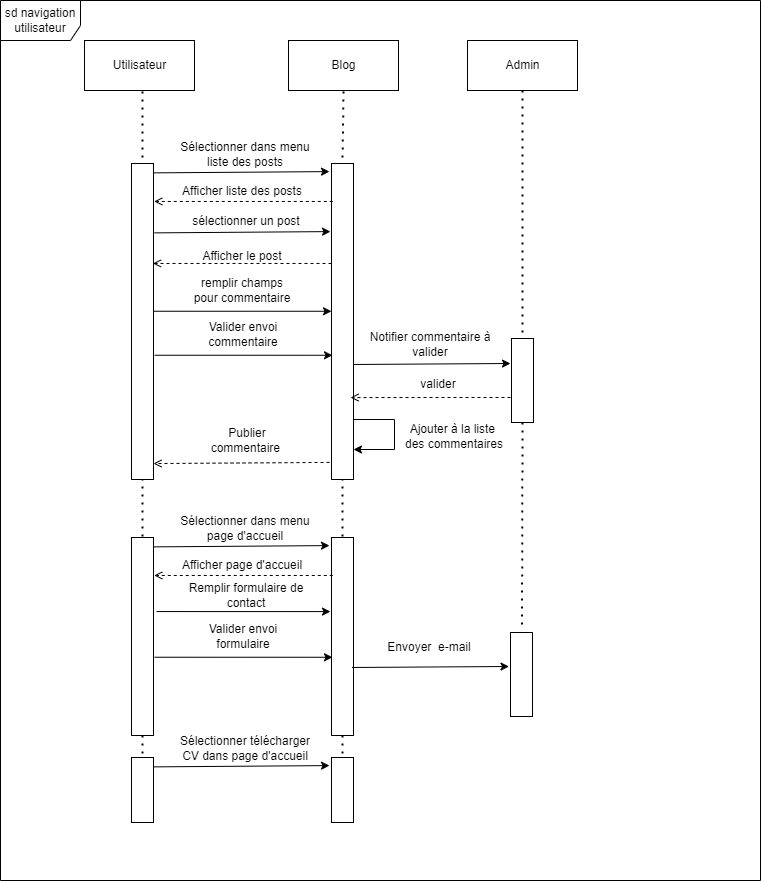

The diagram above was exported from draw.io. Its source (the exported page's mxGraphModel, read from the mxfile embedded in the PNG):
<mxGraphModel dx="1342" dy="725" grid="1" gridSize="10" guides="1" tooltips="1" connect="1" arrows="1" fold="1" page="1" pageScale="1" pageWidth="827" pageHeight="1169" math="0" shadow="0">
  <root>
    <mxCell id="Z2mj0e8hEwL-cyUFR-rb-0" />
    <mxCell id="Z2mj0e8hEwL-cyUFR-rb-1" parent="Z2mj0e8hEwL-cyUFR-rb-0" />
    <mxCell id="Z2mj0e8hEwL-cyUFR-rb-2" value="sd navigation utilisateur" style="shape=umlFrame;whiteSpace=wrap;html=1;width=80;height=40;" parent="Z2mj0e8hEwL-cyUFR-rb-1" vertex="1">
      <mxGeometry x="40" y="40" width="760" height="880" as="geometry" />
    </mxCell>
    <mxCell id="Z2mj0e8hEwL-cyUFR-rb-3" value="Utilisateur" style="html=1;" parent="Z2mj0e8hEwL-cyUFR-rb-1" vertex="1">
      <mxGeometry x="124" y="80" width="110" height="50" as="geometry" />
    </mxCell>
    <mxCell id="Z2mj0e8hEwL-cyUFR-rb-4" value="Blog" style="html=1;" parent="Z2mj0e8hEwL-cyUFR-rb-1" vertex="1">
      <mxGeometry x="328" y="80" width="110" height="50" as="geometry" />
    </mxCell>
    <mxCell id="Z2mj0e8hEwL-cyUFR-rb-9" value="remplir champs pour commentaire" style="text;html=1;strokeColor=none;fillColor=none;align=center;verticalAlign=middle;whiteSpace=wrap;rounded=0;" parent="Z2mj0e8hEwL-cyUFR-rb-1" vertex="1">
      <mxGeometry x="227" y="315" width="110" height="30" as="geometry" />
    </mxCell>
    <mxCell id="Z2mj0e8hEwL-cyUFR-rb-15" value="" style="endArrow=none;dashed=1;html=1;dashPattern=1 3;strokeWidth=2;rounded=0;exitX=0.5;exitY=1;exitDx=0;exitDy=0;entryX=0.5;entryY=0;entryDx=0;entryDy=0;" parent="Z2mj0e8hEwL-cyUFR-rb-1" edge="1">
      <mxGeometry width="50" height="50" relative="1" as="geometry">
        <mxPoint x="182" y="302" as="sourcePoint" />
        <mxPoint x="182" y="643" as="targetPoint" />
      </mxGeometry>
    </mxCell>
    <mxCell id="Z2mj0e8hEwL-cyUFR-rb-17" value="" style="endArrow=none;dashed=1;html=1;dashPattern=1 3;strokeWidth=2;rounded=0;entryX=0.5;entryY=0;entryDx=0;entryDy=0;exitX=0.5;exitY=1;exitDx=0;exitDy=0;" parent="Z2mj0e8hEwL-cyUFR-rb-1" edge="1">
      <mxGeometry width="50" height="50" relative="1" as="geometry">
        <mxPoint x="382" y="302" as="sourcePoint" />
        <mxPoint x="382" y="640" as="targetPoint" />
      </mxGeometry>
    </mxCell>
    <mxCell id="Z2mj0e8hEwL-cyUFR-rb-19" value="" style="endArrow=classic;html=1;rounded=0;exitX=1;exitY=0.122;exitDx=0;exitDy=0;exitPerimeter=0;entryX=0;entryY=0.144;entryDx=0;entryDy=0;entryPerimeter=0;" parent="Z2mj0e8hEwL-cyUFR-rb-1" edge="1">
      <mxGeometry width="50" height="50" relative="1" as="geometry">
        <mxPoint x="193" y="350.74" as="sourcePoint" />
        <mxPoint x="371" y="350.76" as="targetPoint" />
      </mxGeometry>
    </mxCell>
    <mxCell id="Z2mj0e8hEwL-cyUFR-rb-31" value="Notifier commentaire à valider" style="text;html=1;strokeColor=none;fillColor=none;align=center;verticalAlign=middle;whiteSpace=wrap;rounded=0;" parent="Z2mj0e8hEwL-cyUFR-rb-1" vertex="1">
      <mxGeometry x="400" y="369" width="140" height="30" as="geometry" />
    </mxCell>
    <mxCell id="Z2mj0e8hEwL-cyUFR-rb-44" value="" style="rounded=0;whiteSpace=wrap;html=1;" parent="Z2mj0e8hEwL-cyUFR-rb-1" vertex="1">
      <mxGeometry x="551" y="378" width="22" height="84" as="geometry" />
    </mxCell>
    <mxCell id="Z2mj0e8hEwL-cyUFR-rb-45" value="" style="endArrow=none;dashed=1;html=1;dashPattern=1 3;strokeWidth=2;rounded=0;entryX=0.5;entryY=0;entryDx=0;entryDy=0;exitX=0.5;exitY=1;exitDx=0;exitDy=0;" parent="Z2mj0e8hEwL-cyUFR-rb-1" source="Z2mj0e8hEwL-cyUFR-rb-46" target="Z2mj0e8hEwL-cyUFR-rb-44" edge="1">
      <mxGeometry width="50" height="50" relative="1" as="geometry">
        <mxPoint x="577.4099999999997" y="1394" as="sourcePoint" />
        <mxPoint x="577.91" y="1466" as="targetPoint" />
      </mxGeometry>
    </mxCell>
    <mxCell id="Z2mj0e8hEwL-cyUFR-rb-46" value="Admin" style="html=1;" parent="Z2mj0e8hEwL-cyUFR-rb-1" vertex="1">
      <mxGeometry x="507" y="80" width="110" height="50" as="geometry" />
    </mxCell>
    <mxCell id="Z2mj0e8hEwL-cyUFR-rb-62" value="" style="endArrow=none;dashed=1;html=1;dashPattern=1 3;strokeWidth=2;rounded=0;entryX=0.5;entryY=0;entryDx=0;entryDy=0;" parent="Z2mj0e8hEwL-cyUFR-rb-1" target="Z2mj0e8hEwL-cyUFR-rb-63" edge="1">
      <mxGeometry width="50" height="50" relative="1" as="geometry">
        <mxPoint x="182" y="131" as="sourcePoint" />
        <mxPoint x="354" y="71" as="targetPoint" />
      </mxGeometry>
    </mxCell>
    <mxCell id="Z2mj0e8hEwL-cyUFR-rb-63" value="" style="rounded=0;whiteSpace=wrap;html=1;" parent="Z2mj0e8hEwL-cyUFR-rb-1" vertex="1">
      <mxGeometry x="171" y="203" width="22" height="316" as="geometry" />
    </mxCell>
    <mxCell id="Z2mj0e8hEwL-cyUFR-rb-64" value="" style="endArrow=none;dashed=1;html=1;dashPattern=1 3;strokeWidth=2;rounded=0;entryX=0.5;entryY=0;entryDx=0;entryDy=0;exitX=0.5;exitY=1;exitDx=0;exitDy=0;" parent="Z2mj0e8hEwL-cyUFR-rb-1" target="Z2mj0e8hEwL-cyUFR-rb-67" edge="1">
      <mxGeometry width="50" height="50" relative="1" as="geometry">
        <mxPoint x="383" y="131" as="sourcePoint" />
        <mxPoint x="393" y="203" as="targetPoint" />
      </mxGeometry>
    </mxCell>
    <mxCell id="Z2mj0e8hEwL-cyUFR-rb-65" value="" style="endArrow=classic;html=1;rounded=0;exitX=1;exitY=0.167;exitDx=0;exitDy=0;exitPerimeter=0;entryX=-0.091;entryY=0.156;entryDx=0;entryDy=0;entryPerimeter=0;" parent="Z2mj0e8hEwL-cyUFR-rb-1" edge="1">
      <mxGeometry width="50" height="50" relative="1" as="geometry">
        <mxPoint x="193" y="212.37199999999996" as="sourcePoint" />
        <mxPoint x="368.99800000000005" y="211.096" as="targetPoint" />
      </mxGeometry>
    </mxCell>
    <mxCell id="Z2mj0e8hEwL-cyUFR-rb-66" value="" style="endArrow=open;html=1;rounded=0;entryX=0.975;entryY=0.833;entryDx=0;entryDy=0;entryPerimeter=0;exitX=0;exitY=0.833;exitDx=0;exitDy=0;exitPerimeter=0;dashed=1;endFill=0;" parent="Z2mj0e8hEwL-cyUFR-rb-1" edge="1">
      <mxGeometry width="50" height="50" relative="1" as="geometry">
        <mxPoint x="371" y="302.97" as="sourcePoint" />
        <mxPoint x="192.45000000000005" y="302.97" as="targetPoint" />
      </mxGeometry>
    </mxCell>
    <mxCell id="Z2mj0e8hEwL-cyUFR-rb-67" value="" style="rounded=0;whiteSpace=wrap;html=1;" parent="Z2mj0e8hEwL-cyUFR-rb-1" vertex="1">
      <mxGeometry x="371" y="203" width="22" height="316" as="geometry" />
    </mxCell>
    <mxCell id="Z2mj0e8hEwL-cyUFR-rb-68" value="Sélectionner dans menu liste des posts" style="text;html=1;strokeColor=none;fillColor=none;align=center;verticalAlign=middle;whiteSpace=wrap;rounded=0;" parent="Z2mj0e8hEwL-cyUFR-rb-1" vertex="1">
      <mxGeometry x="210" y="179" width="150" height="30" as="geometry" />
    </mxCell>
    <mxCell id="Z2mj0e8hEwL-cyUFR-rb-69" value="Afficher le post" style="text;html=1;strokeColor=none;fillColor=none;align=center;verticalAlign=middle;whiteSpace=wrap;rounded=0;" parent="Z2mj0e8hEwL-cyUFR-rb-1" vertex="1">
      <mxGeometry x="217" y="281" width="130" height="30" as="geometry" />
    </mxCell>
    <mxCell id="Z2mj0e8hEwL-cyUFR-rb-70" value="" style="endArrow=open;html=1;rounded=0;entryX=0.975;entryY=0.833;entryDx=0;entryDy=0;entryPerimeter=0;exitX=0;exitY=0.833;exitDx=0;exitDy=0;exitPerimeter=0;dashed=1;endFill=0;" parent="Z2mj0e8hEwL-cyUFR-rb-1" edge="1">
      <mxGeometry width="50" height="50" relative="1" as="geometry">
        <mxPoint x="372.28" y="240.97000000000003" as="sourcePoint" />
        <mxPoint x="193.73000000000005" y="240.97000000000003" as="targetPoint" />
      </mxGeometry>
    </mxCell>
    <mxCell id="Z2mj0e8hEwL-cyUFR-rb-71" value="Afficher liste des posts" style="text;html=1;strokeColor=none;fillColor=none;align=center;verticalAlign=middle;whiteSpace=wrap;rounded=0;" parent="Z2mj0e8hEwL-cyUFR-rb-1" vertex="1">
      <mxGeometry x="207" y="216" width="150" height="30" as="geometry" />
    </mxCell>
    <mxCell id="Z2mj0e8hEwL-cyUFR-rb-72" value="" style="endArrow=classic;html=1;rounded=0;exitX=1;exitY=0.167;exitDx=0;exitDy=0;exitPerimeter=0;entryX=-0.091;entryY=0.156;entryDx=0;entryDy=0;entryPerimeter=0;" parent="Z2mj0e8hEwL-cyUFR-rb-1" edge="1">
      <mxGeometry width="50" height="50" relative="1" as="geometry">
        <mxPoint x="194" y="272.37199999999996" as="sourcePoint" />
        <mxPoint x="369.99800000000005" y="271.096" as="targetPoint" />
      </mxGeometry>
    </mxCell>
    <mxCell id="Z2mj0e8hEwL-cyUFR-rb-73" value="sélectionner un post" style="text;html=1;strokeColor=none;fillColor=none;align=center;verticalAlign=middle;whiteSpace=wrap;rounded=0;" parent="Z2mj0e8hEwL-cyUFR-rb-1" vertex="1">
      <mxGeometry x="211" y="246" width="150" height="30" as="geometry" />
    </mxCell>
    <mxCell id="Z2mj0e8hEwL-cyUFR-rb-79" value="" style="endArrow=classic;html=1;rounded=0;exitX=1;exitY=0.636;exitDx=0;exitDy=0;exitPerimeter=0;" parent="Z2mj0e8hEwL-cyUFR-rb-1" source="Z2mj0e8hEwL-cyUFR-rb-67" edge="1">
      <mxGeometry width="50" height="50" relative="1" as="geometry">
        <mxPoint x="391" y="962" as="sourcePoint" />
        <mxPoint x="550" y="403" as="targetPoint" />
      </mxGeometry>
    </mxCell>
    <mxCell id="ayhpVfBg2Wom6n1VBkKm-0" value="Valider envoi commentaire" style="text;html=1;strokeColor=none;fillColor=none;align=center;verticalAlign=middle;whiteSpace=wrap;rounded=0;" parent="Z2mj0e8hEwL-cyUFR-rb-1" vertex="1">
      <mxGeometry x="228" y="359" width="110" height="30" as="geometry" />
    </mxCell>
    <mxCell id="ayhpVfBg2Wom6n1VBkKm-1" value="" style="endArrow=classic;html=1;rounded=0;exitX=1;exitY=0.122;exitDx=0;exitDy=0;exitPerimeter=0;entryX=0;entryY=0.144;entryDx=0;entryDy=0;entryPerimeter=0;" parent="Z2mj0e8hEwL-cyUFR-rb-1" edge="1">
      <mxGeometry width="50" height="50" relative="1" as="geometry">
        <mxPoint x="194" y="394.74" as="sourcePoint" />
        <mxPoint x="372" y="394.76" as="targetPoint" />
      </mxGeometry>
    </mxCell>
    <mxCell id="ayhpVfBg2Wom6n1VBkKm-4" value="valider" style="text;html=1;strokeColor=none;fillColor=none;align=center;verticalAlign=middle;whiteSpace=wrap;rounded=0;" parent="Z2mj0e8hEwL-cyUFR-rb-1" vertex="1">
      <mxGeometry x="423" y="409" width="110" height="30" as="geometry" />
    </mxCell>
    <mxCell id="ayhpVfBg2Wom6n1VBkKm-5" value="" style="endArrow=open;html=1;rounded=0;dashed=1;endFill=0;entryX=0.864;entryY=0.766;entryDx=0;entryDy=0;entryPerimeter=0;" parent="Z2mj0e8hEwL-cyUFR-rb-1" edge="1">
      <mxGeometry width="50" height="50" relative="1" as="geometry">
        <mxPoint x="550" y="437" as="sourcePoint" />
        <mxPoint x="390.00800000000004" y="437.05600000000004" as="targetPoint" />
      </mxGeometry>
    </mxCell>
    <mxCell id="ayhpVfBg2Wom6n1VBkKm-6" value="Publier commentaire&amp;nbsp;" style="text;html=1;strokeColor=none;fillColor=none;align=center;verticalAlign=middle;whiteSpace=wrap;rounded=0;" parent="Z2mj0e8hEwL-cyUFR-rb-1" vertex="1">
      <mxGeometry x="232" y="465" width="110" height="30" as="geometry" />
    </mxCell>
    <mxCell id="ayhpVfBg2Wom6n1VBkKm-7" value="" style="endArrow=open;html=1;rounded=0;entryX=1.045;entryY=0.918;entryDx=0;entryDy=0;dashed=1;endFill=0;exitX=-0.045;exitY=0.957;exitDx=0;exitDy=0;exitPerimeter=0;entryPerimeter=0;" parent="Z2mj0e8hEwL-cyUFR-rb-1" edge="1">
      <mxGeometry width="50" height="50" relative="1" as="geometry">
        <mxPoint x="369.01" y="501.905" as="sourcePoint" />
        <mxPoint x="192.99" y="503.05999999999995" as="targetPoint" />
      </mxGeometry>
    </mxCell>
    <mxCell id="ayhpVfBg2Wom6n1VBkKm-13" value="" style="endArrow=none;dashed=1;html=1;dashPattern=1 3;strokeWidth=2;rounded=0;exitX=0.5;exitY=1;exitDx=0;exitDy=0;entryX=0.5;entryY=0;entryDx=0;entryDy=0;" parent="Z2mj0e8hEwL-cyUFR-rb-1" source="ayhpVfBg2Wom6n1VBkKm-18" target="ayhpVfBg2Wom6n1VBkKm-41" edge="1">
      <mxGeometry width="50" height="50" relative="1" as="geometry">
        <mxPoint x="182" y="673" as="sourcePoint" />
        <mxPoint x="182" y="845" as="targetPoint" />
      </mxGeometry>
    </mxCell>
    <mxCell id="ayhpVfBg2Wom6n1VBkKm-14" value="" style="endArrow=none;dashed=1;html=1;dashPattern=1 3;strokeWidth=2;rounded=0;exitX=0.5;exitY=1;exitDx=0;exitDy=0;entryX=0.5;entryY=0;entryDx=0;entryDy=0;" parent="Z2mj0e8hEwL-cyUFR-rb-1" source="ayhpVfBg2Wom6n1VBkKm-21" target="ayhpVfBg2Wom6n1VBkKm-43" edge="1">
      <mxGeometry width="50" height="50" relative="1" as="geometry">
        <mxPoint x="382" y="673" as="sourcePoint" />
        <mxPoint x="382" y="845" as="targetPoint" />
      </mxGeometry>
    </mxCell>
    <mxCell id="ayhpVfBg2Wom6n1VBkKm-18" value="" style="rounded=0;whiteSpace=wrap;html=1;" parent="Z2mj0e8hEwL-cyUFR-rb-1" vertex="1">
      <mxGeometry x="171" y="577" width="22" height="198" as="geometry" />
    </mxCell>
    <mxCell id="ayhpVfBg2Wom6n1VBkKm-19" value="" style="endArrow=classic;html=1;rounded=0;exitX=1;exitY=0.167;exitDx=0;exitDy=0;exitPerimeter=0;entryX=-0.091;entryY=0.156;entryDx=0;entryDy=0;entryPerimeter=0;" parent="Z2mj0e8hEwL-cyUFR-rb-1" edge="1">
      <mxGeometry width="50" height="50" relative="1" as="geometry">
        <mxPoint x="193" y="586.372" as="sourcePoint" />
        <mxPoint x="368.99800000000005" y="585.096" as="targetPoint" />
      </mxGeometry>
    </mxCell>
    <mxCell id="ayhpVfBg2Wom6n1VBkKm-21" value="" style="rounded=0;whiteSpace=wrap;html=1;" parent="Z2mj0e8hEwL-cyUFR-rb-1" vertex="1">
      <mxGeometry x="371" y="577" width="22" height="198" as="geometry" />
    </mxCell>
    <mxCell id="ayhpVfBg2Wom6n1VBkKm-22" value="Sélectionner dans menu page d'accueil" style="text;html=1;strokeColor=none;fillColor=none;align=center;verticalAlign=middle;whiteSpace=wrap;rounded=0;" parent="Z2mj0e8hEwL-cyUFR-rb-1" vertex="1">
      <mxGeometry x="210" y="553" width="150" height="30" as="geometry" />
    </mxCell>
    <mxCell id="ayhpVfBg2Wom6n1VBkKm-24" value="" style="endArrow=open;html=1;rounded=0;entryX=0.975;entryY=0.833;entryDx=0;entryDy=0;entryPerimeter=0;exitX=0;exitY=0.833;exitDx=0;exitDy=0;exitPerimeter=0;dashed=1;endFill=0;" parent="Z2mj0e8hEwL-cyUFR-rb-1" edge="1">
      <mxGeometry width="50" height="50" relative="1" as="geometry">
        <mxPoint x="372.28" y="614.97" as="sourcePoint" />
        <mxPoint x="193.73000000000002" y="614.97" as="targetPoint" />
      </mxGeometry>
    </mxCell>
    <mxCell id="ayhpVfBg2Wom6n1VBkKm-25" value="Afficher page d'accueil" style="text;html=1;strokeColor=none;fillColor=none;align=center;verticalAlign=middle;whiteSpace=wrap;rounded=0;" parent="Z2mj0e8hEwL-cyUFR-rb-1" vertex="1">
      <mxGeometry x="207" y="590" width="150" height="30" as="geometry" />
    </mxCell>
    <mxCell id="ayhpVfBg2Wom6n1VBkKm-26" value="" style="endArrow=classic;html=1;rounded=0;exitX=1.136;exitY=0.374;exitDx=0;exitDy=0;exitPerimeter=0;entryX=-0.091;entryY=0.156;entryDx=0;entryDy=0;entryPerimeter=0;" parent="Z2mj0e8hEwL-cyUFR-rb-1" source="ayhpVfBg2Wom6n1VBkKm-18" edge="1">
      <mxGeometry width="50" height="50" relative="1" as="geometry">
        <mxPoint x="194" y="652.372" as="sourcePoint" />
        <mxPoint x="369.99800000000005" y="651.096" as="targetPoint" />
      </mxGeometry>
    </mxCell>
    <mxCell id="ayhpVfBg2Wom6n1VBkKm-27" value="Remplir formulaire de contact" style="text;html=1;strokeColor=none;fillColor=none;align=center;verticalAlign=middle;whiteSpace=wrap;rounded=0;" parent="Z2mj0e8hEwL-cyUFR-rb-1" vertex="1">
      <mxGeometry x="211" y="620" width="150" height="30" as="geometry" />
    </mxCell>
    <mxCell id="ayhpVfBg2Wom6n1VBkKm-29" value="Valider envoi formulaire" style="text;html=1;strokeColor=none;fillColor=none;align=center;verticalAlign=middle;whiteSpace=wrap;rounded=0;" parent="Z2mj0e8hEwL-cyUFR-rb-1" vertex="1">
      <mxGeometry x="228" y="661" width="110" height="30" as="geometry" />
    </mxCell>
    <mxCell id="ayhpVfBg2Wom6n1VBkKm-30" value="" style="endArrow=classic;html=1;rounded=0;exitX=1;exitY=0.122;exitDx=0;exitDy=0;exitPerimeter=0;entryX=0;entryY=0.144;entryDx=0;entryDy=0;entryPerimeter=0;" parent="Z2mj0e8hEwL-cyUFR-rb-1" edge="1">
      <mxGeometry width="50" height="50" relative="1" as="geometry">
        <mxPoint x="194" y="696.74" as="sourcePoint" />
        <mxPoint x="372" y="696.76" as="targetPoint" />
      </mxGeometry>
    </mxCell>
    <mxCell id="ayhpVfBg2Wom6n1VBkKm-41" value="" style="rounded=0;whiteSpace=wrap;html=1;" parent="Z2mj0e8hEwL-cyUFR-rb-1" vertex="1">
      <mxGeometry x="171" y="797" width="22" height="65" as="geometry" />
    </mxCell>
    <mxCell id="ayhpVfBg2Wom6n1VBkKm-42" value="" style="endArrow=classic;html=1;rounded=0;exitX=1;exitY=0.167;exitDx=0;exitDy=0;exitPerimeter=0;entryX=-0.091;entryY=0.156;entryDx=0;entryDy=0;entryPerimeter=0;" parent="Z2mj0e8hEwL-cyUFR-rb-1" edge="1">
      <mxGeometry width="50" height="50" relative="1" as="geometry">
        <mxPoint x="193" y="806.3719999999998" as="sourcePoint" />
        <mxPoint x="368.99800000000005" y="805.096" as="targetPoint" />
      </mxGeometry>
    </mxCell>
    <mxCell id="ayhpVfBg2Wom6n1VBkKm-43" value="" style="rounded=0;whiteSpace=wrap;html=1;" parent="Z2mj0e8hEwL-cyUFR-rb-1" vertex="1">
      <mxGeometry x="371" y="797" width="22" height="65" as="geometry" />
    </mxCell>
    <mxCell id="ayhpVfBg2Wom6n1VBkKm-44" value="Sélectionner télécharger CV dans page d'accueil" style="text;html=1;strokeColor=none;fillColor=none;align=center;verticalAlign=middle;whiteSpace=wrap;rounded=0;" parent="Z2mj0e8hEwL-cyUFR-rb-1" vertex="1">
      <mxGeometry x="210" y="773" width="150" height="30" as="geometry" />
    </mxCell>
    <mxCell id="KMfFkbe_Ia4a0dXfz-P_-0" value="" style="endArrow=classic;html=1;rounded=0;exitX=1;exitY=0.683;exitDx=0;exitDy=0;exitPerimeter=0;edgeStyle=orthogonalEdgeStyle;" parent="Z2mj0e8hEwL-cyUFR-rb-1" edge="1">
      <mxGeometry width="50" height="50" relative="1" as="geometry">
        <mxPoint x="393.0000000000002" y="461.85400000000027" as="sourcePoint" />
        <mxPoint x="393" y="489" as="targetPoint" />
        <Array as="points">
          <mxPoint x="393" y="459" />
          <mxPoint x="434" y="459" />
          <mxPoint x="434" y="489" />
          <mxPoint x="393" y="489" />
        </Array>
      </mxGeometry>
    </mxCell>
    <mxCell id="KMfFkbe_Ia4a0dXfz-P_-1" value="Ajouter à la liste &lt;br&gt;des commentaires" style="text;html=1;strokeColor=none;fillColor=none;align=center;verticalAlign=middle;whiteSpace=wrap;rounded=0;" parent="Z2mj0e8hEwL-cyUFR-rb-1" vertex="1">
      <mxGeometry x="428" y="461" width="132" height="30" as="geometry" />
    </mxCell>
    <mxCell id="vEmmnRl2WF37zjGwDWBC-0" value="" style="rounded=0;whiteSpace=wrap;html=1;" parent="Z2mj0e8hEwL-cyUFR-rb-1" vertex="1">
      <mxGeometry x="550" y="672" width="22" height="84" as="geometry" />
    </mxCell>
    <mxCell id="vEmmnRl2WF37zjGwDWBC-1" value="Envoyer&amp;nbsp; e-mail" style="text;html=1;strokeColor=none;fillColor=none;align=center;verticalAlign=middle;whiteSpace=wrap;rounded=0;" parent="Z2mj0e8hEwL-cyUFR-rb-1" vertex="1">
      <mxGeometry x="398.5" y="672" width="140" height="30" as="geometry" />
    </mxCell>
    <mxCell id="vEmmnRl2WF37zjGwDWBC-2" value="" style="endArrow=classic;html=1;rounded=0;exitX=1;exitY=0.636;exitDx=0;exitDy=0;exitPerimeter=0;" parent="Z2mj0e8hEwL-cyUFR-rb-1" edge="1">
      <mxGeometry width="50" height="50" relative="1" as="geometry">
        <mxPoint x="391.5" y="706.9760000000001" as="sourcePoint" />
        <mxPoint x="548.5" y="706" as="targetPoint" />
      </mxGeometry>
    </mxCell>
    <mxCell id="vEmmnRl2WF37zjGwDWBC-3" value="" style="endArrow=none;dashed=1;html=1;dashPattern=1 3;strokeWidth=2;rounded=0;entryX=0.5;entryY=0;entryDx=0;entryDy=0;" parent="Z2mj0e8hEwL-cyUFR-rb-1" edge="1">
      <mxGeometry width="50" height="50" relative="1" as="geometry">
        <mxPoint x="562" y="462" as="sourcePoint" />
        <mxPoint x="561.5" y="669" as="targetPoint" />
      </mxGeometry>
    </mxCell>
  </root>
</mxGraphModel>